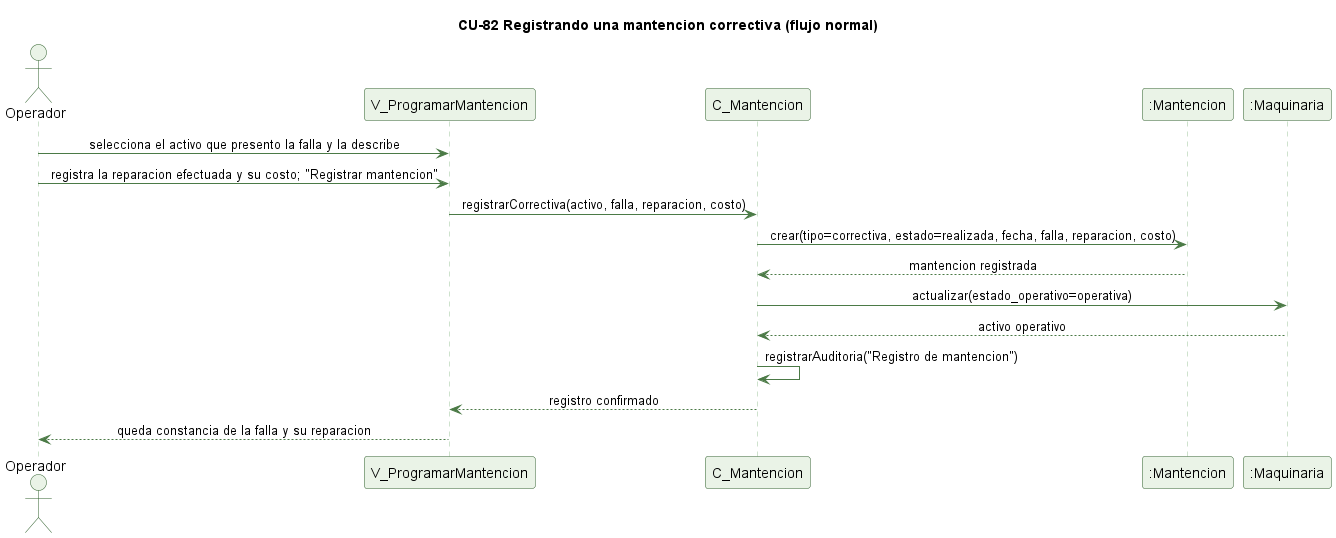

The diagram above was rendered by PlantUML. Its source (embedded in the PNG):
@startuml cu82-correctiva-normal
' CU-82 Registrando una mantencion correctiva - flujo normal
skinparam backgroundColor #FFFFFF
skinparam shadowing false
skinparam defaultFontName Helvetica
skinparam sequenceMessageAlign center
skinparam ParticipantBackgroundColor #EAF3E7
skinparam ParticipantBorderColor #2E5E2A
skinparam ActorBackgroundColor #EAF3E7
skinparam ActorBorderColor #2E5E2A
skinparam sequenceLifeLineBorderColor #9CC49A
skinparam ArrowColor #4B7A46

title CU-82 Registrando una mantencion correctiva (flujo normal)

actor Operador
participant "V_ProgramarMantencion" as V
participant "C_Mantencion" as C
participant ":Mantencion" as MNT
participant ":Maquinaria" as MQ

Operador -> V : selecciona el activo que presento la falla y la describe
Operador -> V : registra la reparacion efectuada y su costo; "Registrar mantencion"
V -> C : registrarCorrectiva(activo, falla, reparacion, costo)
C -> MNT : crear(tipo=correctiva, estado=realizada, fecha, falla, reparacion, costo)
MNT --> C : mantencion registrada
C -> MQ : actualizar(estado_operativo=operativa)
MQ --> C : activo operativo
C -> C : registrarAuditoria("Registro de mantencion")
C --> V : registro confirmado
V --> Operador : queda constancia de la falla y su reparacion

@enduml